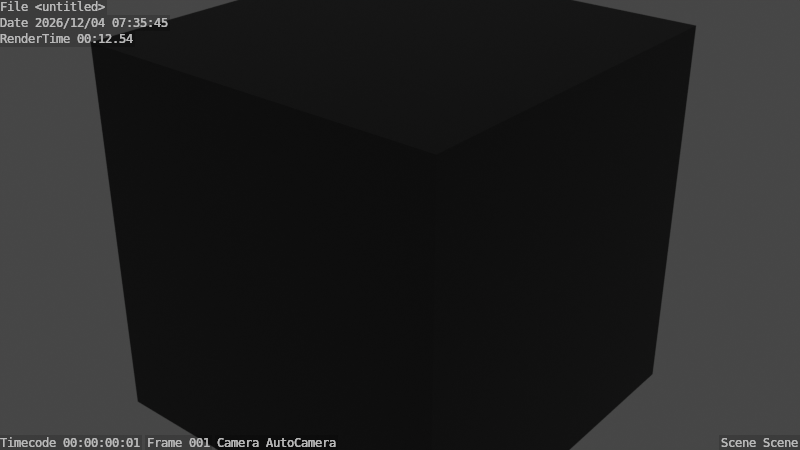 # Source: Mesh_0Alpha_Paint1.blend  (saved by Blender 3.0.42; exported with 4.5.12 LTS)
import bpy
from mathutils import Matrix  # noqa: F401  (used for matrix-valued properties, if any)

bpy.ops.wm.read_factory_settings(use_empty=True)
scene = bpy.context.scene
scene.name = 'Scene'

# ---- collections
col_collection = bpy.data.collections.new('Collection'); scene.collection.children.link(col_collection)

# ---- materials (node trees are filled in below, after node groups)
mat_alphavisualizer = bpy.data.materials.new('AlphaVisualizer')
mat_alphavisualizer.use_transparent_shadow = False

# ---- material node trees
mat_alphavisualizer.use_nodes = True; mat_alphavisualizer.node_tree.nodes.clear()
_N = mat_alphavisualizer.node_tree.nodes; _L = mat_alphavisualizer.node_tree.links
n0 = _N.new('ShaderNodeBsdfPrincipled'); n0.name = 'Principled BSDF'; n0.location = (10, 300)
n0.distribution = 'GGX'
n0.subsurface_method = 'RANDOM_WALK_SKIN'
n0.inputs[3].default_value = 1.45
n0.inputs[27].default_value = (0.0, 0.0, 0.0, 1.0)
n0.inputs[28].default_value = 1.0
n1 = _N.new('ShaderNodeVertexColor'); n1.name = 'Vertex Color'; n1.location = (-180, 240)
n2 = _N.new('ShaderNodeOutputMaterial'); n2.name = 'Material Output'; n2.location = (300, 300)
_L.new(n0.outputs[0], n2.inputs[0])
_L.new(n1.outputs[1], n0.inputs[0])
n2.is_active_output = True

# ---- world
world_world = bpy.data.worlds.new('World'); scene.world = world_world
world_world.use_nodes = True; world_world.node_tree.nodes.clear()
_N = world_world.node_tree.nodes; _L = world_world.node_tree.links
n0 = _N.new('ShaderNodeOutputWorld'); n0.name = 'World Output'; n0.location = (300, 300)
n1 = _N.new('ShaderNodeMapping'); n1.name = 'Mapping.001'; n1.location = (-668, 365)
n1.width = 240
n2 = _N.new('ShaderNodeTexCoord'); n2.name = 'Texture Coordinate.001'; n2.location = (-868, 348)
n3 = _N.new('ShaderNodeTexEnvironment'); n3.name = 'Environment Texture'; n3.location = (-318, 286)
n4 = _N.new('ShaderNodeBackground'); n4.name = 'Background'; n4.location = (10, 300)
n5 = _N.new('ShaderNodeBackground'); n5.name = 'Background.001'; n5.location = (3, 174)
n5.inputs[0].default_value = (0.05088, 0.05088, 0.05088, 1.0)
_L.new(n3.outputs[0], n4.inputs[0])
_L.new(n1.outputs[0], n3.inputs[0])
_L.new(n2.outputs[0], n1.inputs[0])
_L.new(n5.outputs[0], n0.inputs[0])
n0.is_active_output = True
world_world.color = (0.05088, 0.05088, 0.05088)
world_world.use_sun_shadow = False
world_world.sun_shadow_jitter_overblur = 0.0

# ---- meshes
me_cube = bpy.data.meshes.new('Cube')
me_cube.from_pydata([(-1.0, -1.0, -1.0), (-1.0, -1.0, 1.0), (-1.0, 1.0, -1.0), (-1.0, 1.0, 1.0), (1.0, -1.0, -1.0), (1.0, -1.0, 1.0), (1.0, 1.0, -1.0), (1.0, 1.0, 1.0)], [], [(0, 1, 3, 2), (2, 3, 7, 6), (6, 7, 5, 4), (4, 5, 1, 0), (2, 6, 4, 0), (7, 3, 1, 5)])
_uv = me_cube.uv_layers.new(name='UVMap')
_uv.uv.foreach_set('vector', [0.375, 0.0, 0.625, 0.0, 0.625, 0.25, 0.375, 0.25, 0.375, 0.25, 0.625, 0.25, 0.625, 0.5, 0.375, 0.5, 0.375, 0.5, 0.625, 0.5, 0.625, 0.75, 0.375, 0.75, 0.375, 0.75, 0.625, 0.75, 0.625, 1.0, 0.375, 1.0, 0.125, 0.5, 0.375, 0.5, 0.375, 0.75, 0.125, 0.75, 0.625, 0.5, 0.875, 0.5, 0.875, 0.75, 0.625, 0.75])
_ca = me_cube.color_attributes.new('Col', 'BYTE_COLOR', 'CORNER')
_ca.data.foreach_set('color', [1.0, 1.0, 1.0, 0.0, 1.0, 1.0, 1.0, 0.0, 1.0, 1.0, 1.0, 0.0, 1.0, 1.0, 1.0, 0.0, 1.0, 1.0, 1.0, 0.0, 1.0, 1.0, 1.0, 0.0, 1.0, 1.0, 1.0, 0.0, 1.0, 1.0, 1.0, 0.0, 1.0, 1.0, 1.0, 0.0, 1.0, 1.0, 1.0, 0.0, 1.0, 1.0, 1.0, 0.0, 1.0, 1.0, 1.0, 0.0, 1.0, 1.0, 1.0, 0.0, 1.0, 1.0, 1.0, 0.0, 1.0, 1.0, 1.0, 0.0, 1.0, 1.0, 1.0, 0.0, 1.0, 1.0, 1.0, 0.0, 1.0, 1.0, 1.0, 0.0, 1.0, 1.0, 1.0, 0.0, 1.0, 1.0, 1.0, 0.0, 1.0, 1.0, 1.0, 0.0, 1.0, 1.0, 1.0, 0.0, 1.0, 1.0, 1.0, 0.0, 1.0, 1.0, 1.0, 0.0])
me_cube.materials.append(mat_alphavisualizer)
me_cube.use_remesh_fix_poles = True
me_cube.use_remesh_preserve_attributes = False
me_cube.update()

# ---- objects
ob_cube = bpy.data.objects.new('Cube', me_cube)

# ---- transforms, parenting, visibility, modifiers, constraints
ob_cube.location = (0.0, 0.0, 0.0)

# ---- collection membership
col_collection.objects.link(ob_cube)

# ---- scene / render settings (as saved in the file)
scene.frame_start = 1; scene.frame_end = 120; scene.frame_set(1)
scene.render.engine = 'BLENDER_EEVEE_NEXT'
scene.render.image_settings.file_format = 'TIFF'
scene.render.image_settings.color_depth = '16'
scene.render.image_settings.tiff_codec = 'NONE'
scene.render.resolution_x = 2560
scene.render.resolution_y = 1440
scene.render.use_border = True
scene.render.use_stamp = True
scene.cycles.use_denoising = False
scene.cycles.samples = 300
scene.cycles.sampling_pattern = 'TABULATED_SOBOL'
scene.cycles.use_light_tree = False
scene.cycles.max_bounces = 6
scene.cycles.transmission_bounces = 4
scene.cycles.transparent_max_bounces = 4
scene.eevee.taa_samples = 128
scene.eevee.taa_render_samples = 512
scene.eevee.use_gtao = True
scene.eevee.gtao_quality = 1.0
scene.eevee.gtao_distance = 12.0
scene.eevee.fast_gi_quality = 1.0
scene.view_settings.view_transform = 'Filmic'
bpy.context.view_layer.update()

# ---- added for rendering (the .blend has no active camera and no usable light): camera, sun
cam_auto = bpy.data.cameras.new('AutoCamera')
cam_auto.lens = 50.0
cam_auto.sensor_width = 36.0
cam_auto.clip_end = 1000.0
ob_auto_camera = bpy.data.objects.new('AutoCamera', cam_auto)
scene.collection.objects.link(ob_auto_camera)
ob_auto_camera.location = (3.20507, -3.84609, 2.56406)
ob_auto_camera.rotation_euler = (1.09748, -7.21219e-08, 0.694738)
scene.camera = ob_auto_camera
light_auto_sun = bpy.data.lights.new('AutoSun', 'SUN')
light_auto_sun.energy = 3.0
light_auto_sun.angle = 0.0523599
ob_auto_sun = bpy.data.objects.new('AutoSun', light_auto_sun)
scene.collection.objects.link(ob_auto_sun)
ob_auto_sun.rotation_euler = (0.872665, 0.174533, 0.523599)
bpy.context.view_layer.update()
